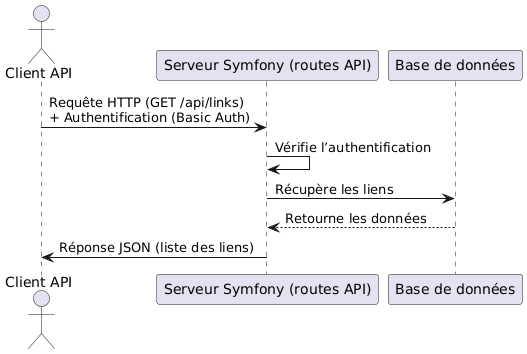

The diagram above was rendered by PlantUML. Its source (embedded in the PNG):
@startuml
actor "Client API" as Client
participant "Serveur Symfony (routes API)" as API
participant "Base de données" as DB

Client -> API : Requête HTTP (GET /api/links)\n+ Authentification (Basic Auth)
API -> API : Vérifie l’authentification
API -> DB : Récupère les liens
DB --> API : Retourne les données
API -> Client : Réponse JSON (liste des liens)
@enduml